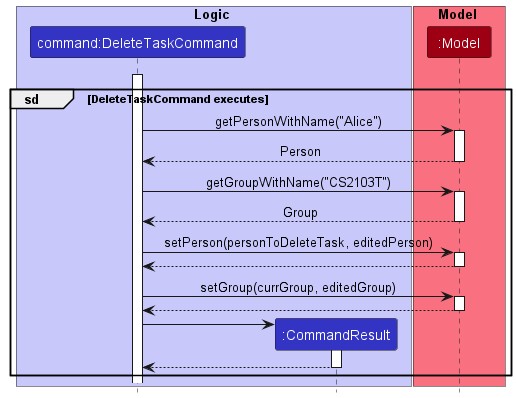

The diagram above was rendered by PlantUML. Its source (embedded in the PNG):
@startuml
!include style.puml

box Logic LOGIC_COLOR_T1
participant "command:DeleteTaskCommand" as DeleteTaskCommand LOGIC_COLOR
participant ":CommandResult" as CommandResult LOGIC_COLOR
end box

box Model MODEL_COLOR_T1
participant ":Model" as Model MODEL_COLOR
end box

DeleteTaskCommand -[hidden]-> Model
activate DeleteTaskCommand

group sd [DeleteTaskCommand executes]
DeleteTaskCommand -> Model : getPersonWithName("Alice")
activate Model
return Person

DeleteTaskCommand -> Model : getGroupWithName("CS2103T")
activate Model
return Group

DeleteTaskCommand -> Model : setPerson(personToDeleteTask, editedPerson)
activate Model
return

DeleteTaskCommand -> Model : setGroup(currGroup, editedGroup)
activate Model
return

create CommandResult
DeleteTaskCommand -> CommandResult
activate CommandResult

CommandResult --> DeleteTaskCommand
deactivate CommandResult

end

@enduml